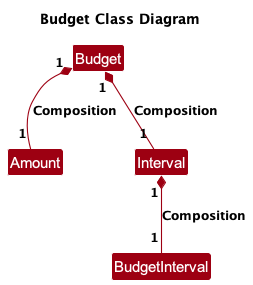

The diagram above was rendered by PlantUML. Its source (embedded in the PNG):
@startuml
!include ../style.puml
skinparam arrowThickness 1.1
skinparam arrowColor MODEL_COLOR
skinparam classBackgroundColor MODEL_COLOR

title Budget Class Diagram


Budget "1" *-down- "1" Amount: Composition
Budget "1" *-down- "1" Interval: Composition
Interval "1" *-down- "1" BudgetInterval: Composition


@enduml